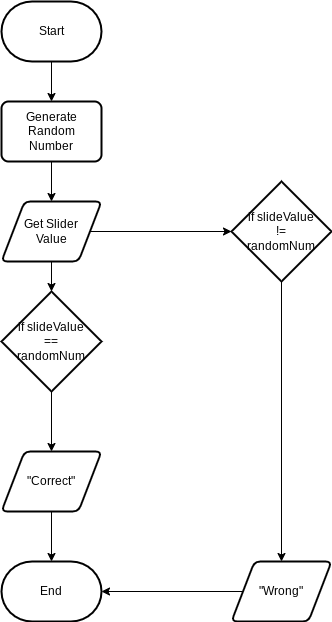

The diagram above was exported from draw.io. Its source (the exported page's mxGraphModel, read from the mxfile embedded in the PNG):
<mxGraphModel dx="594" dy="561" grid="1" gridSize="10" guides="1" tooltips="1" connect="1" arrows="1" fold="1" page="1" pageScale="1" pageWidth="850" pageHeight="1100" math="0" shadow="0">
  <root>
    <mxCell id="0" />
    <mxCell id="1" parent="0" />
    <mxCell id="4" style="edgeStyle=none;html=1;entryX=0.5;entryY=0;entryDx=0;entryDy=0;" edge="1" parent="1" source="2" target="3">
      <mxGeometry relative="1" as="geometry" />
    </mxCell>
    <mxCell id="2" value="Start" style="strokeWidth=2;html=1;shape=mxgraph.flowchart.terminator;whiteSpace=wrap;" vertex="1" parent="1">
      <mxGeometry x="260" y="260" width="100" height="60" as="geometry" />
    </mxCell>
    <mxCell id="6" style="edgeStyle=none;html=1;" edge="1" parent="1" source="3" target="5">
      <mxGeometry relative="1" as="geometry" />
    </mxCell>
    <mxCell id="3" value="Generate Random &lt;br&gt;Number" style="rounded=1;whiteSpace=wrap;html=1;absoluteArcSize=1;arcSize=14;strokeWidth=2;" vertex="1" parent="1">
      <mxGeometry x="260" y="360" width="100" height="60" as="geometry" />
    </mxCell>
    <mxCell id="8" style="edgeStyle=none;html=1;" edge="1" parent="1" source="5" target="7">
      <mxGeometry relative="1" as="geometry" />
    </mxCell>
    <mxCell id="11" style="edgeStyle=none;html=1;entryX=0;entryY=0.5;entryDx=0;entryDy=0;entryPerimeter=0;" edge="1" parent="1" source="5" target="13">
      <mxGeometry relative="1" as="geometry">
        <mxPoint x="490" y="490" as="targetPoint" />
      </mxGeometry>
    </mxCell>
    <mxCell id="5" value="Get Slider &lt;br&gt;Value" style="shape=parallelogram;html=1;strokeWidth=2;perimeter=parallelogramPerimeter;whiteSpace=wrap;rounded=1;arcSize=12;size=0.23;" vertex="1" parent="1">
      <mxGeometry x="260" y="460" width="100" height="60" as="geometry" />
    </mxCell>
    <mxCell id="10" style="edgeStyle=none;html=1;entryX=0.5;entryY=0;entryDx=0;entryDy=0;" edge="1" parent="1" source="7" target="14">
      <mxGeometry relative="1" as="geometry">
        <mxPoint x="310" y="680" as="targetPoint" />
      </mxGeometry>
    </mxCell>
    <mxCell id="7" value="if slideValue&lt;br&gt;==&lt;br&gt;randomNum" style="strokeWidth=2;html=1;shape=mxgraph.flowchart.decision;whiteSpace=wrap;" vertex="1" parent="1">
      <mxGeometry x="260" y="550" width="100" height="100" as="geometry" />
    </mxCell>
    <mxCell id="9" value="End" style="strokeWidth=2;html=1;shape=mxgraph.flowchart.terminator;whiteSpace=wrap;" vertex="1" parent="1">
      <mxGeometry x="260" y="820" width="100" height="60" as="geometry" />
    </mxCell>
    <mxCell id="17" style="edgeStyle=none;html=1;entryX=0.5;entryY=0;entryDx=0;entryDy=0;" edge="1" parent="1" source="13" target="16">
      <mxGeometry relative="1" as="geometry" />
    </mxCell>
    <mxCell id="13" value="if slideValue&lt;br&gt;!=&lt;br&gt;randomNum" style="strokeWidth=2;html=1;shape=mxgraph.flowchart.decision;whiteSpace=wrap;" vertex="1" parent="1">
      <mxGeometry x="490" y="440" width="100" height="100" as="geometry" />
    </mxCell>
    <mxCell id="15" style="edgeStyle=none;html=1;" edge="1" parent="1" source="14" target="9">
      <mxGeometry relative="1" as="geometry" />
    </mxCell>
    <mxCell id="14" value="&quot;Correct&quot;" style="shape=parallelogram;html=1;strokeWidth=2;perimeter=parallelogramPerimeter;whiteSpace=wrap;rounded=1;arcSize=12;size=0.23;" vertex="1" parent="1">
      <mxGeometry x="260" y="710" width="100" height="60" as="geometry" />
    </mxCell>
    <mxCell id="18" style="edgeStyle=none;html=1;" edge="1" parent="1" source="16" target="9">
      <mxGeometry relative="1" as="geometry" />
    </mxCell>
    <mxCell id="16" value="&quot;Wrong&quot;" style="shape=parallelogram;html=1;strokeWidth=2;perimeter=parallelogramPerimeter;whiteSpace=wrap;rounded=1;arcSize=12;size=0.23;" vertex="1" parent="1">
      <mxGeometry x="490" y="820" width="100" height="60" as="geometry" />
    </mxCell>
  </root>
</mxGraphModel>